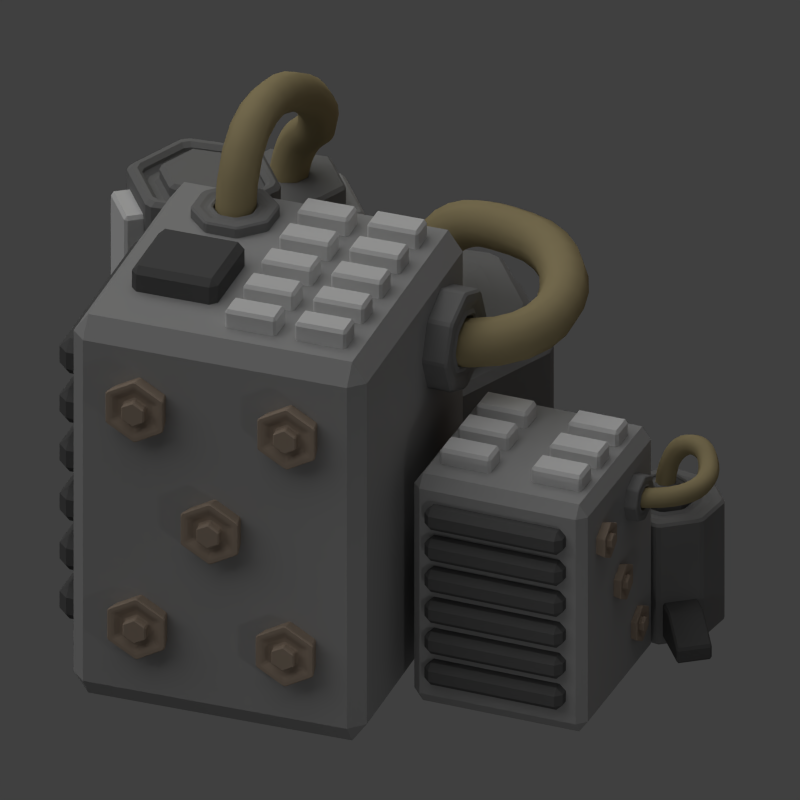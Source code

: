 # Source: large_cogeneration_module.blend  (saved by Blender 2.78.0; exported with 4.5.12 LTS)
import bpy
from mathutils import Matrix  # noqa: F401  (used for matrix-valued properties, if any)

bpy.ops.wm.read_factory_settings(use_empty=True)
scene = bpy.context.scene
scene.name = 'Scene'

# ---- collections
col_collection_1 = bpy.data.collections.new('Collection 1'); scene.collection.children.link(col_collection_1)

# ---- materials (node trees are filled in below, after node groups)
mat_material_002 = bpy.data.materials.new('Material.002')
mat_material_002.alpha_threshold = 0.0
mat_material_002.use_transparent_shadow = False
mat_material_002.diffuse_color = (0.1237, 0.1237, 0.1237, 1.0)
mat_material_002.roughness = 0.5
mat_material_002.line_color = (0.0, 0.0, 0.0, 1.0)
mat_material_009 = bpy.data.materials.new('Material.009')
mat_material_009.alpha_threshold = 0.0
mat_material_009.use_transparent_shadow = False
mat_material_009.diffuse_color = (0.456, 0.3757, 0.203, 1.0)
mat_material_009.roughness = 0.5
mat_material_009.specular_intensity = 0.25
mat_material_009.line_color = (0.0, 0.0, 0.0, 1.0)
mat_material = bpy.data.materials.new('Material')
mat_material.alpha_threshold = 0.0
mat_material.use_transparent_shadow = False
mat_material.diffuse_color = (0.2598, 0.2598, 0.2598, 1.0)
mat_material.roughness = 0.5
mat_material.line_color = (0.0, 0.0, 0.0, 1.0)
mat_material_004 = bpy.data.materials.new('Material.004')
mat_material_004.alpha_threshold = 0.0
mat_material_004.use_transparent_shadow = False
mat_material_004.diffuse_color = (0.4109, 0.4109, 0.4109, 1.0)
mat_material_004.roughness = 0.5
mat_material_004.line_color = (0.0, 0.0, 0.0, 1.0)
mat_material_007 = bpy.data.materials.new('Material.007')
mat_material_007.alpha_threshold = 0.0
mat_material_007.use_transparent_shadow = False
mat_material_007.diffuse_color = (0.2598, 0.2598, 0.2598, 1.0)
mat_material_007.roughness = 0.5
mat_material_007.line_color = (0.0, 0.0, 0.0, 1.0)
mat_material_003 = bpy.data.materials.new('Material.003')
mat_material_003.alpha_threshold = 0.0
mat_material_003.use_transparent_shadow = False
mat_material_003.roughness = 0.5
mat_material_003.line_color = (0.0, 0.0, 0.0, 1.0)
mat_material_010 = bpy.data.materials.new('Material.010')
mat_material_010.alpha_threshold = 0.0
mat_material_010.use_transparent_shadow = False
mat_material_010.diffuse_color = (0.423, 0.334, 0.26, 1.0)
mat_material_010.roughness = 0.5
mat_material_010.line_color = (0.0, 0.0, 0.0, 1.0)
mat_material_001 = bpy.data.materials.new('Material.001')
mat_material_001.alpha_threshold = 0.0
mat_material_001.use_transparent_shadow = False
mat_material_001.diffuse_color = (0.4109, 0.4109, 0.4109, 1.0)
mat_material_001.roughness = 0.5
mat_material_001.line_color = (0.0, 0.0, 0.0, 1.0)
mat_material_008 = bpy.data.materials.new('Material.008')
mat_material_008.alpha_threshold = 0.0
mat_material_008.use_transparent_shadow = False
mat_material_008.diffuse_color = (0.456, 0.3757, 0.203, 1.0)
mat_material_008.roughness = 0.5
mat_material_008.specular_intensity = 0.25
mat_material_008.line_color = (0.0, 0.0, 0.0, 1.0)

# ---- material node trees

# ---- world
world_world = bpy.data.worlds.new('World'); scene.world = world_world
world_world.color = (0.05088, 0.05088, 0.05088)
world_world.use_sun_shadow = False
world_world.sun_shadow_jitter_overblur = 0.0
world_world.cycles.sampling_method = 'NONE'
world_world.cycles.sample_map_resolution = 256

# ---- cameras
cam_camera = bpy.data.cameras.new('Camera')
cam_camera.type = 'ORTHO'
cam_camera.clip_end = 100.0
cam_camera.lens = 35.0
cam_camera.sensor_width = 32.0
cam_camera.sensor_height = 18.0
cam_camera.ortho_scale = 4.0
cam_camera.dof.focus_distance = 0.0
cam_camera.dof.aperture_fstop = 128.0

# ---- lights
light_point = bpy.data.lights.new('Point', 'POINT')
light_point.transmission_factor = 0.0
light_point.energy = 8.0
light_point.shadow_buffer_clip_start = 0.5
light_point.shadow_soft_size = 0.1
light_point.shadow_maximum_resolution = 0.006
light_point.use_absolute_resolution = True
light_lamp_001 = bpy.data.lights.new('Lamp.001', 'POINT')
light_lamp_001.color = (1.0, 0.9744, 0.0)
light_lamp_001.transmission_factor = 0.0
light_lamp_001.cutoff_distance = 30.0
light_lamp_001.shadow_buffer_clip_start = 1.001
light_lamp_001.shadow_soft_size = 1.0
light_lamp_001.shadow_maximum_resolution = 0.006
light_lamp_001.use_absolute_resolution = True
light_lamp_001.cycles.use_multiple_importance_sampling = False
light_sun = bpy.data.lights.new('Sun', 'SUN')
light_sun.transmission_factor = 0.0
light_sun.angle = 1.571
light_sun.energy = 1.0
light_sun.shadow_buffer_clip_start = 0.5
light_sun.shadow_soft_size = 1.0
light_sun.shadow_cascade_max_distance = 1000.0
light_sun.cycles.use_multiple_importance_sampling = False
light_lamp = bpy.data.lights.new('Lamp', 'POINT')
light_lamp.color = (1.0, 0.3101, 0.0)
light_lamp.transmission_factor = 0.0
light_lamp.cutoff_distance = 30.0
light_lamp.energy = 8.0
light_lamp.shadow_buffer_clip_start = 1.001
light_lamp.shadow_soft_size = 1.0
light_lamp.shadow_maximum_resolution = 0.006
light_lamp.use_absolute_resolution = True
light_lamp.cycles.use_multiple_importance_sampling = False

# ---- meshes
me_cube_060 = bpy.data.meshes.new('Cube.060')
me_cube_060.from_pydata([(-0.6621, -0.6621, -0.4878), (-0.6621, 0.6621, -0.4878), (0.6621, 0.6621, -0.4878), (0.6621, -0.6621, -0.4878), (-0.6621, -0.6621, 0.4878), (-0.6621, 0.6621, 0.4878), (0.6621, 0.6621, 0.4878), (0.6621, -0.6621, 0.4878)], [], [(4, 5, 1, 0), (5, 6, 2, 1), (6, 7, 3, 2), (7, 4, 0, 3), (0, 1, 2, 3), (7, 6, 5, 4)])
me_cube_060.materials.append(mat_material_002)
me_cube_060.use_remesh_preserve_volume = False
me_cube_060.use_remesh_preserve_attributes = False
me_cube_060.use_mirror_vertex_groups = False
me_cube_060.update()
me_cylinder_031 = bpy.data.meshes.new('Cylinder.031')
me_cylinder_031.from_pydata([(-2.005e-08, 1.8, -1.423), (-2.005e-08, 1.8, 1.423), (1.559, 0.9, -1.423), (1.559, 0.9, 1.423), (1.559, -0.9, -1.423), (1.559, -0.9, 1.423), (-1.774e-07, -1.8, -1.423), (-1.774e-07, -1.8, 1.423), (-1.559, -0.9, -1.423), (-1.559, -0.9, 1.423), (-1.559, 0.9, -1.423), (-1.559, 0.9, 1.423)], [], [(0, 1, 3, 2), (2, 3, 5, 4), (4, 5, 7, 6), (6, 7, 9, 8), (3, 1, 11, 9, 7, 5), (10, 11, 1, 0), (8, 9, 11, 10), (0, 2, 4, 6, 8, 10)])
me_cylinder_031.materials.append(mat_material)
me_cylinder_031.use_remesh_preserve_volume = False
me_cylinder_031.use_remesh_preserve_attributes = False
me_cylinder_031.use_mirror_vertex_groups = False
me_cylinder_031.update()
me_cylinder_030 = bpy.data.meshes.new('Cylinder.030')
me_cylinder_030.from_pydata([(-1.306e-08, 1.8, -2.601), (-1.306e-08, 1.8, 2.601), (1.559, 0.9, -2.601), (1.559, 0.9, 2.601), (1.559, -0.9, -2.601), (1.559, -0.9, 2.601), (-1.704e-07, -1.8, -2.601), (-1.704e-07, -1.8, 2.601), (-1.559, -0.9, -2.601), (-1.559, -0.9, 2.601), (-1.559, 0.9, -2.601), (-1.559, 0.9, 2.601)], [], [(0, 1, 3, 2), (2, 3, 5, 4), (4, 5, 7, 6), (6, 7, 9, 8), (3, 1, 11, 9, 7, 5), (10, 11, 1, 0), (8, 9, 11, 10), (0, 2, 4, 6, 8, 10)])
me_cylinder_030.materials.append(mat_material_004)
me_cylinder_030.use_remesh_preserve_volume = False
me_cylinder_030.use_remesh_preserve_attributes = False
me_cylinder_030.use_mirror_vertex_groups = False
me_cylinder_030.update()
me_cube_059 = bpy.data.meshes.new('Cube.059')
me_cube_059.from_pydata([(-1.0, -1.0, -1.0), (-1.0, 1.0, -1.0), (1.0, 1.0, -1.0), (1.0, -1.0, -1.0), (-1.0, -1.0, 0.5767), (-1.0, 1.0, 0.5767), (1.0, 1.0, 0.5767), (1.0, -1.0, 0.5767), (-2.865, -1.0, -1.0), (-2.865, 1.0, -1.0), (-2.865, -1.0, -0.3461), (-2.865, 1.0, -0.3461)], [], [(1, 0, 8, 9), (5, 6, 2, 1), (6, 7, 3, 2), (7, 4, 0, 3), (0, 1, 2, 3), (7, 6, 5, 4), (10, 11, 9, 8), (5, 1, 9, 11), (4, 5, 11, 10), (0, 4, 10, 8)])
me_cube_059.materials.append(mat_material_002)
me_cube_059.use_remesh_preserve_volume = False
me_cube_059.use_remesh_preserve_attributes = False
me_cube_059.use_mirror_vertex_groups = False
me_cube_059.update()
me_cylinder_029 = bpy.data.meshes.new('Cylinder.029')
me_cylinder_029.from_pydata([(-1.366e-08, 1.0, -1.067), (-1.366e-08, 1.0, 1.246), (0.7071, 0.7071, -1.067), (0.7071, 0.7071, 1.246), (1.0, -4.169e-08, -1.067), (1.0, -4.169e-08, 1.246), (0.7071, -0.7071, -1.067), (0.7071, -0.7071, 1.246), (-1.011e-07, -1.0, -1.067), (-1.011e-07, -1.0, 1.246), (-0.7071, -0.7071, -1.067), (-0.7071, -0.7071, 1.246), (-1.0, 1.394e-08, -1.067), (-1.0, 1.394e-08, 1.246), (-0.7071, 0.7071, -1.067), (-0.7071, 0.7071, 1.246), (-1.553e-08, 0.7479, 1.246), (0.5289, 0.5289, 1.246), (0.7479, -3.068e-08, 1.246), (0.5289, -0.5289, 1.246), (-8.092e-08, -0.7479, 1.246), (-0.5289, -0.5289, 1.246), (-0.7479, 1.094e-08, 1.246), (-0.5289, 0.5289, 1.246), (-1.981e-08, 0.6732, 1.192), (0.476, 0.476, 1.192), (0.6732, -2.741e-08, 1.192), (0.476, -0.476, 1.192), (-7.867e-08, -0.6732, 1.192), (-0.476, -0.476, 1.192), (-0.6732, 1.004e-08, 1.192), (-0.476, 0.476, 1.192), (-2.943e-08, 0.5052, 1.264), (0.3572, 0.3572, 1.264), (0.5052, -2.192e-08, 1.264), (0.3572, -0.3572, 1.264), (-7.36e-08, -0.5052, 1.264), (-0.3572, -0.3572, 1.264), (-0.5052, 6.182e-09, 1.264), (-0.3572, 0.3572, 1.264), (-2.943e-08, 0.5052, 1.047), (0.3572, 0.3572, 1.047), (0.5052, -2.192e-08, 1.047), (0.3572, -0.3572, 1.047), (-7.36e-08, -0.5052, 1.047), (-0.3572, -0.3572, 1.047), (-0.5052, 6.182e-09, 1.047), (-0.3572, 0.3572, 1.047)], [], [(0, 1, 3, 2), (2, 3, 5, 4), (4, 5, 7, 6), (6, 7, 9, 8), (8, 9, 11, 10), (10, 11, 13, 12), (1, 15, 23, 16), (14, 15, 1, 0), (12, 13, 15, 14), (0, 2, 4, 6, 8, 10, 12, 14), (16, 23, 31, 24), (15, 13, 22, 23), (13, 11, 21, 22), (11, 9, 20, 21), (9, 7, 19, 20), (7, 5, 18, 19), (5, 3, 17, 18), (3, 1, 16, 17), (24, 31, 39, 32), (23, 22, 30, 31), (22, 21, 29, 30), (21, 20, 28, 29), (20, 19, 27, 28), (19, 18, 26, 27), (18, 17, 25, 26), (17, 16, 24, 25), (32, 39, 47, 40), (31, 30, 38, 39), (30, 29, 37, 38), (29, 28, 36, 37), (28, 27, 35, 36), (27, 26, 34, 35), (26, 25, 33, 34), (25, 24, 32, 33), (41, 40, 47, 46, 45, 44, 43, 42), (39, 38, 46, 47), (38, 37, 45, 46), (37, 36, 44, 45), (36, 35, 43, 44), (35, 34, 42, 43), (34, 33, 41, 42), (33, 32, 40, 41)])
me_cylinder_029.materials.append(mat_material_007)
me_cylinder_029.use_remesh_preserve_volume = False
me_cylinder_029.use_remesh_preserve_attributes = False
me_cylinder_029.use_mirror_vertex_groups = False
me_cylinder_029.update()
me_cube_058 = bpy.data.meshes.new('Cube.058')
me_cube_058.from_pydata([(-1.0, -1.0, -1.0), (-1.0, 1.0, -1.0), (1.0, 1.0, -1.0), (1.0, -1.0, -1.0), (-1.0, -1.0, 1.838), (-1.0, 1.0, 1.838), (1.0, 1.0, 1.838), (1.0, -1.0, 1.838)], [], [(4, 5, 1, 0), (5, 6, 2, 1), (6, 7, 3, 2), (7, 4, 0, 3), (0, 1, 2, 3), (7, 6, 5, 4)])
me_cube_058.materials.append(mat_material_003)
me_cube_058.use_remesh_preserve_volume = False
me_cube_058.use_remesh_preserve_attributes = False
me_cube_058.use_mirror_vertex_groups = False
me_cube_058.update()
me_cylinder_026 = bpy.data.meshes.new('Cylinder.026')
me_cylinder_026.from_pydata([(0.0, 1.8, -6.836), (0.0, 1.8, 1.8), (1.559, 0.9, -6.836), (1.559, 0.9, 1.8), (1.559, -0.9, -6.836), (1.559, -0.9, 1.8), (-1.574e-07, -1.8, -6.836), (-1.574e-07, -1.8, 1.8), (-1.559, -0.9, -6.836), (-1.559, -0.9, 1.8), (-1.559, 0.9, -6.836), (-1.559, 0.9, 1.8), (-1.563e-08, 1.446, 1.8), (1.252, 0.723, 1.8), (1.252, -0.723, 1.8), (-1.42e-07, -1.446, 1.8), (-1.252, -0.723, 1.8), (-1.252, 0.723, 1.8), (-1.563e-08, 1.446, 1.508), (1.252, 0.723, 1.508), (1.252, -0.723, 1.508), (-1.42e-07, -1.446, 1.508), (-1.252, -0.723, 1.508), (-1.252, 0.723, 1.508), (-3.321e-08, 1.048, 1.508), (0.9075, 0.5239, 1.508), (0.9075, -0.5239, 1.508), (-1.248e-07, -1.048, 1.508), (-0.9075, -0.5239, 1.508), (-0.9075, 0.5239, 1.508), (-1.458e-08, 1.048, 1.931), (0.9075, 0.5239, 1.931), (0.9075, -0.5239, 1.931), (-1.062e-07, -1.048, 1.931), (-0.9075, -0.5239, 1.931), (-0.9075, 0.5239, 1.931)], [], [(0, 1, 3, 2), (2, 3, 5, 4), (4, 5, 7, 6), (6, 7, 9, 8), (1, 11, 17, 12), (10, 11, 1, 0), (8, 9, 11, 10), (0, 2, 4, 6, 8, 10), (12, 17, 23, 18), (11, 9, 16, 17), (9, 7, 15, 16), (7, 5, 14, 15), (5, 3, 13, 14), (3, 1, 12, 13), (18, 23, 29, 24), (17, 16, 22, 23), (16, 15, 21, 22), (15, 14, 20, 21), (14, 13, 19, 20), (13, 12, 18, 19), (24, 29, 35, 30), (23, 22, 28, 29), (22, 21, 27, 28), (21, 20, 26, 27), (20, 19, 25, 26), (19, 18, 24, 25), (31, 30, 35, 34, 33, 32), (29, 28, 34, 35), (28, 27, 33, 34), (27, 26, 32, 33), (26, 25, 31, 32), (25, 24, 30, 31)])
me_cylinder_026.materials.append(mat_material)
me_cylinder_026.use_remesh_preserve_volume = False
me_cylinder_026.use_remesh_preserve_attributes = False
me_cylinder_026.use_mirror_vertex_groups = False
me_cylinder_026.update()
me_cube_057 = bpy.data.meshes.new('Cube.057')
me_cube_057.from_pydata([(-0.5386, -1.0, -0.6455), (-0.5386, 1.0, -0.6455), (0.5386, 1.0, -0.6455), (0.5386, -1.0, -0.6455), (-0.5386, -1.0, 0.6455), (-0.5386, 1.0, 0.6455), (0.5386, 1.0, 0.6455), (0.5386, -1.0, 0.6455)], [], [(4, 5, 1, 0), (5, 6, 2, 1), (6, 7, 3, 2), (7, 4, 0, 3), (0, 1, 2, 3), (7, 6, 5, 4)])
me_cube_057.materials.append(mat_material_003)
me_cube_057.use_remesh_preserve_volume = False
me_cube_057.use_remesh_preserve_attributes = False
me_cube_057.use_mirror_vertex_groups = False
me_cube_057.update()
me_cube_056 = bpy.data.meshes.new('Cube.056')
me_cube_056.from_pydata([(-0.5386, -1.0, -0.6455), (-0.5386, 1.0, -0.6455), (0.5386, 1.0, -0.6455), (0.5386, -1.0, -0.6455), (-0.5386, -1.0, 0.6455), (-0.5386, 1.0, 0.6455), (0.5386, 1.0, 0.6455), (0.5386, -1.0, 0.6455)], [], [(4, 5, 1, 0), (5, 6, 2, 1), (6, 7, 3, 2), (7, 4, 0, 3), (0, 1, 2, 3), (7, 6, 5, 4)])
me_cube_056.materials.append(mat_material_003)
me_cube_056.use_remesh_preserve_volume = False
me_cube_056.use_remesh_preserve_attributes = False
me_cube_056.use_mirror_vertex_groups = False
me_cube_056.update()
me_cylinder_028 = bpy.data.meshes.new('Cylinder.028')
me_cylinder_028.from_pydata([(-1.366e-08, 1.0, -1.319), (-1.366e-08, 1.0, 1.246), (0.7071, 0.7071, -1.319), (0.7071, 0.7071, 1.246), (1.0, -4.169e-08, -1.319), (1.0, -4.169e-08, 1.246), (0.7071, -0.7071, -1.319), (0.7071, -0.7071, 1.246), (-1.011e-07, -1.0, -1.319), (-1.011e-07, -1.0, 1.246), (-0.7071, -0.7071, -1.319), (-0.7071, -0.7071, 1.246), (-1.0, 1.394e-08, -1.319), (-1.0, 1.394e-08, 1.246), (-0.7071, 0.7071, -1.319), (-0.7071, 0.7071, 1.246), (-1.553e-08, 0.7479, 1.246), (0.5289, 0.5289, 1.246), (0.7479, -3.068e-08, 1.246), (0.5289, -0.5289, 1.246), (-8.092e-08, -0.7479, 1.246), (-0.5289, -0.5289, 1.246), (-0.7479, 1.094e-08, 1.246), (-0.5289, 0.5289, 1.246), (-1.981e-08, 0.6732, 1.192), (0.476, 0.476, 1.192), (0.6732, -2.741e-08, 1.192), (0.476, -0.476, 1.192), (-7.867e-08, -0.6732, 1.192), (-0.476, -0.476, 1.192), (-0.6732, 1.004e-08, 1.192), (-0.476, 0.476, 1.192), (-2.943e-08, 0.5052, 1.264), (0.3572, 0.3572, 1.264), (0.5052, -2.192e-08, 1.264), (0.3572, -0.3572, 1.264), (-7.36e-08, -0.5052, 1.264), (-0.3572, -0.3572, 1.264), (-0.5052, 6.182e-09, 1.264), (-0.3572, 0.3572, 1.264), (-2.943e-08, 0.5052, 1.047), (0.3572, 0.3572, 1.047), (0.5052, -2.192e-08, 1.047), (0.3572, -0.3572, 1.047), (-7.36e-08, -0.5052, 1.047), (-0.3572, -0.3572, 1.047), (-0.5052, 6.182e-09, 1.047), (-0.3572, 0.3572, 1.047)], [], [(0, 1, 3, 2), (2, 3, 5, 4), (4, 5, 7, 6), (6, 7, 9, 8), (8, 9, 11, 10), (10, 11, 13, 12), (1, 15, 23, 16), (14, 15, 1, 0), (12, 13, 15, 14), (0, 2, 4, 6, 8, 10, 12, 14), (16, 23, 31, 24), (15, 13, 22, 23), (13, 11, 21, 22), (11, 9, 20, 21), (9, 7, 19, 20), (7, 5, 18, 19), (5, 3, 17, 18), (3, 1, 16, 17), (24, 31, 39, 32), (23, 22, 30, 31), (22, 21, 29, 30), (21, 20, 28, 29), (20, 19, 27, 28), (19, 18, 26, 27), (18, 17, 25, 26), (17, 16, 24, 25), (32, 39, 47, 40), (31, 30, 38, 39), (30, 29, 37, 38), (29, 28, 36, 37), (28, 27, 35, 36), (27, 26, 34, 35), (26, 25, 33, 34), (25, 24, 32, 33), (41, 40, 47, 46, 45, 44, 43, 42), (39, 38, 46, 47), (38, 37, 45, 46), (37, 36, 44, 45), (36, 35, 43, 44), (35, 34, 42, 43), (34, 33, 41, 42), (33, 32, 40, 41)])
me_cylinder_028.materials.append(mat_material_007)
me_cylinder_028.use_remesh_preserve_volume = False
me_cylinder_028.use_remesh_preserve_attributes = False
me_cylinder_028.use_mirror_vertex_groups = False
me_cylinder_028.update()
me_cylinder_027 = bpy.data.meshes.new('Cylinder.027')
me_cylinder_027.from_pydata([(0.0, 1.8, -1.8), (0.0, 1.8, 1.8), (1.559, 0.9, -1.8), (1.559, 0.9, 1.8), (1.559, -0.9, -1.8), (1.559, -0.9, 1.8), (-1.574e-07, -1.8, -1.8), (-1.574e-07, -1.8, 1.8), (-1.559, -0.9, -1.8), (-1.559, -0.9, 1.8), (-1.559, 0.9, -1.8), (-1.559, 0.9, 1.8), (-2.694e-08, 1.19, 1.8), (1.03, 0.5949, 1.8), (1.03, -0.5949, 1.8), (-1.31e-07, -1.19, 1.8), (-1.03, -0.5949, 1.8), (-1.03, 0.5949, 1.8), (-6.83e-08, 0.5994, 1.657), (0.5191, 0.2997, 1.657), (0.5191, -0.2997, 1.657), (-1.296e-07, -0.5994, 1.657), (-0.5191, -0.2997, 1.657), (-0.5191, 0.2997, 1.657), (-6.83e-08, 0.5994, 1.418), (0.5191, 0.2997, 1.418), (0.5191, -0.2997, 1.418), (-1.296e-07, -0.5994, 1.418), (-0.5191, -0.2997, 1.418), (-0.5191, 0.2997, 1.418)], [], [(0, 1, 3, 2), (2, 3, 5, 4), (4, 5, 7, 6), (6, 7, 9, 8), (1, 11, 17, 12), (10, 11, 1, 0), (8, 9, 11, 10), (0, 2, 4, 6, 8, 10), (12, 17, 23, 18), (11, 9, 16, 17), (9, 7, 15, 16), (7, 5, 14, 15), (5, 3, 13, 14), (3, 1, 12, 13), (18, 23, 29, 24), (17, 16, 22, 23), (16, 15, 21, 22), (15, 14, 20, 21), (14, 13, 19, 20), (13, 12, 18, 19), (25, 24, 29, 28, 27, 26), (23, 22, 28, 29), (22, 21, 27, 28), (21, 20, 26, 27), (20, 19, 25, 26), (19, 18, 24, 25)])
me_cylinder_027.materials.append(mat_material_007)
me_cylinder_027.use_remesh_preserve_volume = False
me_cylinder_027.use_remesh_preserve_attributes = False
me_cylinder_027.use_mirror_vertex_groups = False
me_cylinder_027.update()
me_cylinder_025 = bpy.data.meshes.new('Cylinder.025')
me_cylinder_025.from_pydata([(-2.005e-08, 1.8, -1.423), (-2.005e-08, 1.8, 1.423), (1.559, 0.9, -1.423), (1.559, 0.9, 1.423), (1.559, -0.9, -1.423), (1.559, -0.9, 1.423), (-1.774e-07, -1.8, -1.423), (-1.774e-07, -1.8, 1.423), (-1.559, -0.9, -1.423), (-1.559, -0.9, 1.423), (-1.559, 0.9, -1.423), (-1.559, 0.9, 1.423)], [], [(0, 1, 3, 2), (2, 3, 5, 4), (4, 5, 7, 6), (6, 7, 9, 8), (3, 1, 11, 9, 7, 5), (10, 11, 1, 0), (8, 9, 11, 10), (0, 2, 4, 6, 8, 10)])
me_cylinder_025.materials.append(mat_material)
me_cylinder_025.use_remesh_preserve_volume = False
me_cylinder_025.use_remesh_preserve_attributes = False
me_cylinder_025.use_mirror_vertex_groups = False
me_cylinder_025.update()
me_cylinder_024 = bpy.data.meshes.new('Cylinder.024')
me_cylinder_024.from_pydata([(0.0, 1.8, -1.8), (2.229e-08, 2.653, 1.786), (1.559, 0.9, -1.8), (2.298, 1.327, 1.786), (1.559, -0.9, -1.8), (2.298, -1.327, 1.786), (-1.574e-07, -1.8, -1.8), (-2.097e-07, -2.653, 1.786), (-1.559, -0.9, -1.8), (-2.298, -1.327, 1.786), (-1.559, 0.9, -1.8), (-2.298, 1.327, 1.786), (-7.52e-10, 2.131, 1.786), (1.846, 1.066, 1.786), (1.846, -1.066, 1.786), (-1.871e-07, -2.131, 1.786), (-1.846, -1.066, 1.786), (-1.846, 1.066, 1.786), (-1.563e-08, 1.446, 1.508), (1.252, 0.723, 1.508), (1.252, -0.723, 1.508), (-1.42e-07, -1.446, 1.508), (-1.252, -0.723, 1.508), (-1.252, 0.723, 1.508), (-3.321e-08, 1.048, 1.508), (0.9075, 0.5239, 1.508), (0.9075, -0.5239, 1.508), (-1.248e-07, -1.048, 1.508), (-0.9075, -0.5239, 1.508), (-0.9075, 0.5239, 1.508), (-1.458e-08, 1.048, 2.2), (0.9075, 0.5239, 2.2), (0.9075, -0.5239, 2.2), (-1.062e-07, -1.048, 2.2), (-0.9075, -0.5239, 2.2), (-0.9075, 0.5239, 2.2)], [], [(0, 1, 3, 2), (2, 3, 5, 4), (4, 5, 7, 6), (6, 7, 9, 8), (1, 11, 17, 12), (10, 11, 1, 0), (8, 9, 11, 10), (0, 2, 4, 6, 8, 10), (12, 17, 23, 18), (11, 9, 16, 17), (9, 7, 15, 16), (7, 5, 14, 15), (5, 3, 13, 14), (3, 1, 12, 13), (18, 23, 29, 24), (17, 16, 22, 23), (16, 15, 21, 22), (15, 14, 20, 21), (14, 13, 19, 20), (13, 12, 18, 19), (24, 29, 35, 30), (23, 22, 28, 29), (22, 21, 27, 28), (21, 20, 26, 27), (20, 19, 25, 26), (19, 18, 24, 25), (31, 30, 35, 34, 33, 32), (29, 28, 34, 35), (28, 27, 33, 34), (27, 26, 32, 33), (26, 25, 31, 32), (25, 24, 30, 31)])
me_cylinder_024.materials.append(mat_material_010)
me_cylinder_024.use_remesh_preserve_volume = False
me_cylinder_024.use_remesh_preserve_attributes = False
me_cylinder_024.use_mirror_vertex_groups = False
me_cylinder_024.update()
me_cylinder_015 = bpy.data.meshes.new('Cylinder.015')
me_cylinder_015.from_pydata([(0.0, 1.8, -1.8), (2.229e-08, 2.653, 1.786), (1.559, 0.9, -1.8), (2.298, 1.327, 1.786), (1.559, -0.9, -1.8), (2.298, -1.327, 1.786), (-1.574e-07, -1.8, -1.8), (-2.097e-07, -2.653, 1.786), (-1.559, -0.9, -1.8), (-2.298, -1.327, 1.786), (-1.559, 0.9, -1.8), (-2.298, 1.327, 1.786), (-7.52e-10, 2.131, 1.786), (1.846, 1.066, 1.786), (1.846, -1.066, 1.786), (-1.871e-07, -2.131, 1.786), (-1.846, -1.066, 1.786), (-1.846, 1.066, 1.786), (-1.563e-08, 1.446, 1.508), (1.252, 0.723, 1.508), (1.252, -0.723, 1.508), (-1.42e-07, -1.446, 1.508), (-1.252, -0.723, 1.508), (-1.252, 0.723, 1.508), (-3.321e-08, 1.048, 1.508), (0.9075, 0.5239, 1.508), (0.9075, -0.5239, 1.508), (-1.248e-07, -1.048, 1.508), (-0.9075, -0.5239, 1.508), (-0.9075, 0.5239, 1.508), (-1.458e-08, 1.048, 2.2), (0.9075, 0.5239, 2.2), (0.9075, -0.5239, 2.2), (-1.062e-07, -1.048, 2.2), (-0.9075, -0.5239, 2.2), (-0.9075, 0.5239, 2.2)], [], [(0, 1, 3, 2), (2, 3, 5, 4), (4, 5, 7, 6), (6, 7, 9, 8), (1, 11, 17, 12), (10, 11, 1, 0), (8, 9, 11, 10), (0, 2, 4, 6, 8, 10), (12, 17, 23, 18), (11, 9, 16, 17), (9, 7, 15, 16), (7, 5, 14, 15), (5, 3, 13, 14), (3, 1, 12, 13), (18, 23, 29, 24), (17, 16, 22, 23), (16, 15, 21, 22), (15, 14, 20, 21), (14, 13, 19, 20), (13, 12, 18, 19), (24, 29, 35, 30), (23, 22, 28, 29), (22, 21, 27, 28), (21, 20, 26, 27), (20, 19, 25, 26), (19, 18, 24, 25), (31, 30, 35, 34, 33, 32), (29, 28, 34, 35), (28, 27, 33, 34), (27, 26, 32, 33), (26, 25, 31, 32), (25, 24, 30, 31)])
me_cylinder_015.materials.append(mat_material_010)
me_cylinder_015.use_remesh_preserve_volume = False
me_cylinder_015.use_remesh_preserve_attributes = False
me_cylinder_015.use_mirror_vertex_groups = False
me_cylinder_015.update()
me_cube_055 = bpy.data.meshes.new('Cube.055')
me_cube_055.from_pydata([(-1.104, -0.2536, -0.1892), (-1.104, 0.2536, -0.1892), (1.104, 0.2536, -0.1892), (1.104, -0.2536, -0.1892), (-1.104, -0.2536, 0.1892), (-1.104, 0.2536, 0.1892), (1.104, 0.2536, 0.1892), (1.104, -0.2536, 0.1892)], [], [(4, 5, 1, 0), (5, 6, 2, 1), (6, 7, 3, 2), (7, 4, 0, 3), (0, 1, 2, 3), (7, 6, 5, 4)])
me_cube_055.materials.append(mat_material_002)
me_cube_055.use_remesh_preserve_volume = False
me_cube_055.use_remesh_preserve_attributes = False
me_cube_055.use_mirror_vertex_groups = False
me_cube_055.update()
me_cylinder_023 = bpy.data.meshes.new('Cylinder.023')
me_cylinder_023.from_pydata([(0.0, 1.8, -1.8), (2.229e-08, 2.653, 1.786), (1.559, 0.9, -1.8), (2.298, 1.327, 1.786), (1.559, -0.9, -1.8), (2.298, -1.327, 1.786), (-1.574e-07, -1.8, -1.8), (-2.097e-07, -2.653, 1.786), (-1.559, -0.9, -1.8), (-2.298, -1.327, 1.786), (-1.559, 0.9, -1.8), (-2.298, 1.327, 1.786), (-7.52e-10, 2.131, 1.786), (1.846, 1.066, 1.786), (1.846, -1.066, 1.786), (-1.871e-07, -2.131, 1.786), (-1.846, -1.066, 1.786), (-1.846, 1.066, 1.786), (-1.563e-08, 1.446, 1.508), (1.252, 0.723, 1.508), (1.252, -0.723, 1.508), (-1.42e-07, -1.446, 1.508), (-1.252, -0.723, 1.508), (-1.252, 0.723, 1.508), (-3.321e-08, 1.048, 1.508), (0.9075, 0.5239, 1.508), (0.9075, -0.5239, 1.508), (-1.248e-07, -1.048, 1.508), (-0.9075, -0.5239, 1.508), (-0.9075, 0.5239, 1.508), (-1.458e-08, 1.048, 2.2), (0.9075, 0.5239, 2.2), (0.9075, -0.5239, 2.2), (-1.062e-07, -1.048, 2.2), (-0.9075, -0.5239, 2.2), (-0.9075, 0.5239, 2.2)], [], [(0, 1, 3, 2), (2, 3, 5, 4), (4, 5, 7, 6), (6, 7, 9, 8), (1, 11, 17, 12), (10, 11, 1, 0), (8, 9, 11, 10), (0, 2, 4, 6, 8, 10), (12, 17, 23, 18), (11, 9, 16, 17), (9, 7, 15, 16), (7, 5, 14, 15), (5, 3, 13, 14), (3, 1, 12, 13), (18, 23, 29, 24), (17, 16, 22, 23), (16, 15, 21, 22), (15, 14, 20, 21), (14, 13, 19, 20), (13, 12, 18, 19), (24, 29, 35, 30), (23, 22, 28, 29), (22, 21, 27, 28), (21, 20, 26, 27), (20, 19, 25, 26), (19, 18, 24, 25), (31, 30, 35, 34, 33, 32), (29, 28, 34, 35), (28, 27, 33, 34), (27, 26, 32, 33), (26, 25, 31, 32), (25, 24, 30, 31)])
me_cylinder_023.materials.append(mat_material_010)
me_cylinder_023.use_remesh_preserve_volume = False
me_cylinder_023.use_remesh_preserve_attributes = False
me_cylinder_023.use_mirror_vertex_groups = False
me_cylinder_023.update()
me_cube_054 = bpy.data.meshes.new('Cube.054')
me_cube_054.from_pydata([(-1.0, -1.0, -1.0), (-1.0, 1.0, -1.0), (1.0, 1.0, -1.0), (1.0, -1.0, -1.0), (-1.0, -1.0, 1.0), (-1.0, 1.0, 1.0), (1.0, 1.0, 1.0), (1.0, -1.0, 1.0)], [], [(4, 5, 1, 0), (5, 6, 2, 1), (6, 7, 3, 2), (7, 4, 0, 3), (0, 1, 2, 3), (7, 6, 5, 4)])
me_cube_054.materials.append(mat_material_001)
me_cube_054.use_remesh_preserve_volume = False
me_cube_054.use_remesh_preserve_attributes = False
me_cube_054.use_mirror_vertex_groups = False
me_cube_054.update()
me_cube_045 = bpy.data.meshes.new('Cube.045')
me_cube_045.from_pydata([(-0.6621, -0.6621, -0.4878), (-0.6621, 0.6621, -0.4878), (0.6621, 0.6621, -0.4878), (0.6621, -0.6621, -0.4878), (-0.6621, -0.6621, 0.4878), (-0.6621, 0.6621, 0.4878), (0.6621, 0.6621, 0.4878), (0.6621, -0.6621, 0.4878)], [], [(4, 5, 1, 0), (5, 6, 2, 1), (6, 7, 3, 2), (7, 4, 0, 3), (0, 1, 2, 3), (7, 6, 5, 4)])
me_cube_045.materials.append(mat_material_002)
me_cube_045.use_remesh_preserve_volume = False
me_cube_045.use_remesh_preserve_attributes = False
me_cube_045.use_mirror_vertex_groups = False
me_cube_045.update()
me_cube_044 = bpy.data.meshes.new('Cube.044')
me_cube_044.from_pydata([(-1.0, -1.0, -1.0), (-1.0, 1.0, -1.0), (1.0, 1.0, -1.0), (1.0, -1.0, -1.0), (-1.0, -1.0, 1.0), (-1.0, 1.0, 1.0), (1.0, 1.0, 1.0), (1.0, -1.0, 1.0)], [], [(4, 5, 1, 0), (5, 6, 2, 1), (6, 7, 3, 2), (7, 4, 0, 3), (0, 1, 2, 3), (7, 6, 5, 4)])
me_cube_044.materials.append(mat_material_004)
me_cube_044.use_remesh_preserve_volume = False
me_cube_044.use_remesh_preserve_attributes = False
me_cube_044.use_mirror_vertex_groups = False
me_cube_044.update()
me_cylinder_016 = bpy.data.meshes.new('Cylinder.016')
me_cylinder_016.from_pydata([(-1.366e-08, 1.0, -1.319), (-1.366e-08, 1.0, 1.246), (0.7071, 0.7071, -1.319), (0.7071, 0.7071, 1.246), (1.0, -4.169e-08, -1.319), (1.0, -4.169e-08, 1.246), (0.7071, -0.7071, -1.319), (0.7071, -0.7071, 1.246), (-1.011e-07, -1.0, -1.319), (-1.011e-07, -1.0, 1.246), (-0.7071, -0.7071, -1.319), (-0.7071, -0.7071, 1.246), (-1.0, 1.394e-08, -1.319), (-1.0, 1.394e-08, 1.246), (-0.7071, 0.7071, -1.319), (-0.7071, 0.7071, 1.246), (-1.553e-08, 0.7479, 1.246), (0.5289, 0.5289, 1.246), (0.7479, -3.068e-08, 1.246), (0.5289, -0.5289, 1.246), (-8.092e-08, -0.7479, 1.246), (-0.5289, -0.5289, 1.246), (-0.7479, 1.094e-08, 1.246), (-0.5289, 0.5289, 1.246), (-1.981e-08, 0.6732, 1.192), (0.476, 0.476, 1.192), (0.6732, -2.741e-08, 1.192), (0.476, -0.476, 1.192), (-7.867e-08, -0.6732, 1.192), (-0.476, -0.476, 1.192), (-0.6732, 1.004e-08, 1.192), (-0.476, 0.476, 1.192), (-2.943e-08, 0.5052, 1.264), (0.3572, 0.3572, 1.264), (0.5052, -2.192e-08, 1.264), (0.3572, -0.3572, 1.264), (-7.36e-08, -0.5052, 1.264), (-0.3572, -0.3572, 1.264), (-0.5052, 6.182e-09, 1.264), (-0.3572, 0.3572, 1.264), (-2.943e-08, 0.5052, 1.047), (0.3572, 0.3572, 1.047), (0.5052, -2.192e-08, 1.047), (0.3572, -0.3572, 1.047), (-7.36e-08, -0.5052, 1.047), (-0.3572, -0.3572, 1.047), (-0.5052, 6.182e-09, 1.047), (-0.3572, 0.3572, 1.047)], [], [(0, 1, 3, 2), (2, 3, 5, 4), (4, 5, 7, 6), (6, 7, 9, 8), (8, 9, 11, 10), (10, 11, 13, 12), (1, 15, 23, 16), (14, 15, 1, 0), (12, 13, 15, 14), (0, 2, 4, 6, 8, 10, 12, 14), (16, 23, 31, 24), (15, 13, 22, 23), (13, 11, 21, 22), (11, 9, 20, 21), (9, 7, 19, 20), (7, 5, 18, 19), (5, 3, 17, 18), (3, 1, 16, 17), (24, 31, 39, 32), (23, 22, 30, 31), (22, 21, 29, 30), (21, 20, 28, 29), (20, 19, 27, 28), (19, 18, 26, 27), (18, 17, 25, 26), (17, 16, 24, 25), (32, 39, 47, 40), (31, 30, 38, 39), (30, 29, 37, 38), (29, 28, 36, 37), (28, 27, 35, 36), (27, 26, 34, 35), (26, 25, 33, 34), (25, 24, 32, 33), (41, 40, 47, 46, 45, 44, 43, 42), (39, 38, 46, 47), (38, 37, 45, 46), (37, 36, 44, 45), (36, 35, 43, 44), (35, 34, 42, 43), (34, 33, 41, 42), (33, 32, 40, 41)])
me_cylinder_016.materials.append(mat_material_007)
me_cylinder_016.use_remesh_preserve_volume = False
me_cylinder_016.use_remesh_preserve_attributes = False
me_cylinder_016.use_mirror_vertex_groups = False
me_cylinder_016.update()
me_cylinder_013 = bpy.data.meshes.new('Cylinder.013')
me_cylinder_013.from_pydata([(-1.366e-08, 1.0, -1.319), (-1.366e-08, 1.0, 1.246), (0.7071, 0.7071, -1.319), (0.7071, 0.7071, 1.246), (1.0, -4.169e-08, -1.319), (1.0, -4.169e-08, 1.246), (0.7071, -0.7071, -1.319), (0.7071, -0.7071, 1.246), (-1.011e-07, -1.0, -1.319), (-1.011e-07, -1.0, 1.246), (-0.7071, -0.7071, -1.319), (-0.7071, -0.7071, 1.246), (-1.0, 1.394e-08, -1.319), (-1.0, 1.394e-08, 1.246), (-0.7071, 0.7071, -1.319), (-0.7071, 0.7071, 1.246), (-1.553e-08, 0.7479, 1.246), (0.5289, 0.5289, 1.246), (0.7479, -3.068e-08, 1.246), (0.5289, -0.5289, 1.246), (-8.092e-08, -0.7479, 1.246), (-0.5289, -0.5289, 1.246), (-0.7479, 1.094e-08, 1.246), (-0.5289, 0.5289, 1.246), (-1.981e-08, 0.6732, 1.192), (0.476, 0.476, 1.192), (0.6732, -2.741e-08, 1.192), (0.476, -0.476, 1.192), (-7.867e-08, -0.6732, 1.192), (-0.476, -0.476, 1.192), (-0.6732, 1.004e-08, 1.192), (-0.476, 0.476, 1.192), (-2.943e-08, 0.5052, 1.264), (0.3572, 0.3572, 1.264), (0.5052, -2.192e-08, 1.264), (0.3572, -0.3572, 1.264), (-7.36e-08, -0.5052, 1.264), (-0.3572, -0.3572, 1.264), (-0.5052, 6.182e-09, 1.264), (-0.3572, 0.3572, 1.264), (-2.943e-08, 0.5052, 1.047), (0.3572, 0.3572, 1.047), (0.5052, -2.192e-08, 1.047), (0.3572, -0.3572, 1.047), (-7.36e-08, -0.5052, 1.047), (-0.3572, -0.3572, 1.047), (-0.5052, 6.182e-09, 1.047), (-0.3572, 0.3572, 1.047)], [], [(0, 1, 3, 2), (2, 3, 5, 4), (4, 5, 7, 6), (6, 7, 9, 8), (8, 9, 11, 10), (10, 11, 13, 12), (1, 15, 23, 16), (14, 15, 1, 0), (12, 13, 15, 14), (0, 2, 4, 6, 8, 10, 12, 14), (16, 23, 31, 24), (15, 13, 22, 23), (13, 11, 21, 22), (11, 9, 20, 21), (9, 7, 19, 20), (7, 5, 18, 19), (5, 3, 17, 18), (3, 1, 16, 17), (24, 31, 39, 32), (23, 22, 30, 31), (22, 21, 29, 30), (21, 20, 28, 29), (20, 19, 27, 28), (19, 18, 26, 27), (18, 17, 25, 26), (17, 16, 24, 25), (32, 39, 47, 40), (31, 30, 38, 39), (30, 29, 37, 38), (29, 28, 36, 37), (28, 27, 35, 36), (27, 26, 34, 35), (26, 25, 33, 34), (25, 24, 32, 33), (41, 40, 47, 46, 45, 44, 43, 42), (39, 38, 46, 47), (38, 37, 45, 46), (37, 36, 44, 45), (36, 35, 43, 44), (35, 34, 42, 43), (34, 33, 41, 42), (33, 32, 40, 41)])
me_cylinder_013.materials.append(mat_material_007)
me_cylinder_013.use_remesh_preserve_volume = False
me_cylinder_013.use_remesh_preserve_attributes = False
me_cylinder_013.use_mirror_vertex_groups = False
me_cylinder_013.update()
me_cylinder_012 = bpy.data.meshes.new('Cylinder.012')
me_cylinder_012.from_pydata([(0.0, 1.8, -1.8), (0.0, 1.8, 1.8), (1.559, 0.9, -1.8), (1.559, 0.9, 1.8), (1.559, -0.9, -1.8), (1.559, -0.9, 1.8), (-1.574e-07, -1.8, -1.8), (-1.574e-07, -1.8, 1.8), (-1.559, -0.9, -1.8), (-1.559, -0.9, 1.8), (-1.559, 0.9, -1.8), (-1.559, 0.9, 1.8), (-2.694e-08, 1.19, 1.8), (1.03, 0.5949, 1.8), (1.03, -0.5949, 1.8), (-1.31e-07, -1.19, 1.8), (-1.03, -0.5949, 1.8), (-1.03, 0.5949, 1.8), (-6.83e-08, 0.5994, 1.657), (0.5191, 0.2997, 1.657), (0.5191, -0.2997, 1.657), (-1.296e-07, -0.5994, 1.657), (-0.5191, -0.2997, 1.657), (-0.5191, 0.2997, 1.657), (-6.83e-08, 0.5994, 1.418), (0.5191, 0.2997, 1.418), (0.5191, -0.2997, 1.418), (-1.296e-07, -0.5994, 1.418), (-0.5191, -0.2997, 1.418), (-0.5191, 0.2997, 1.418)], [], [(0, 1, 3, 2), (2, 3, 5, 4), (4, 5, 7, 6), (6, 7, 9, 8), (1, 11, 17, 12), (10, 11, 1, 0), (8, 9, 11, 10), (0, 2, 4, 6, 8, 10), (12, 17, 23, 18), (11, 9, 16, 17), (9, 7, 15, 16), (7, 5, 14, 15), (5, 3, 13, 14), (3, 1, 12, 13), (18, 23, 29, 24), (17, 16, 22, 23), (16, 15, 21, 22), (15, 14, 20, 21), (14, 13, 19, 20), (13, 12, 18, 19), (25, 24, 29, 28, 27, 26), (23, 22, 28, 29), (22, 21, 27, 28), (21, 20, 26, 27), (20, 19, 25, 26), (19, 18, 24, 25)])
me_cylinder_012.materials.append(mat_material_007)
me_cylinder_012.use_remesh_preserve_volume = False
me_cylinder_012.use_remesh_preserve_attributes = False
me_cylinder_012.use_mirror_vertex_groups = False
me_cylinder_012.update()
me_cube_043 = bpy.data.meshes.new('Cube.043')
me_cube_043.from_pydata([(-1.0, -1.0, -1.0), (-1.0, 1.0, -1.0), (1.0, 1.0, -1.0), (1.0, -1.0, -1.0), (-1.0, -1.0, 1.838), (-1.0, 1.0, 1.838), (1.0, 1.0, 1.838), (1.0, -1.0, 1.838)], [], [(4, 5, 1, 0), (5, 6, 2, 1), (6, 7, 3, 2), (7, 4, 0, 3), (0, 1, 2, 3), (7, 6, 5, 4)])
me_cube_043.materials.append(mat_material_003)
me_cube_043.use_remesh_preserve_volume = False
me_cube_043.use_remesh_preserve_attributes = False
me_cube_043.use_mirror_vertex_groups = False
me_cube_043.update()
me_cylinder_011 = bpy.data.meshes.new('Cylinder.011')
me_cylinder_011.from_pydata([(0.0, 1.8, -1.8), (0.0, 1.8, 1.8), (1.559, 0.9, -1.8), (1.559, 0.9, 1.8), (1.559, -0.9, -1.8), (1.559, -0.9, 1.8), (-1.574e-07, -1.8, -1.8), (-1.574e-07, -1.8, 1.8), (-1.559, -0.9, -1.8), (-1.559, -0.9, 1.8), (-1.559, 0.9, -1.8), (-1.559, 0.9, 1.8), (-1.563e-08, 1.446, 1.8), (1.252, 0.723, 1.8), (1.252, -0.723, 1.8), (-1.42e-07, -1.446, 1.8), (-1.252, -0.723, 1.8), (-1.252, 0.723, 1.8), (-1.563e-08, 1.446, 1.508), (1.252, 0.723, 1.508), (1.252, -0.723, 1.508), (-1.42e-07, -1.446, 1.508), (-1.252, -0.723, 1.508), (-1.252, 0.723, 1.508), (-3.321e-08, 1.048, 1.508), (0.9075, 0.5239, 1.508), (0.9075, -0.5239, 1.508), (-1.248e-07, -1.048, 1.508), (-0.9075, -0.5239, 1.508), (-0.9075, 0.5239, 1.508), (-1.458e-08, 1.048, 1.931), (0.9075, 0.5239, 1.931), (0.9075, -0.5239, 1.931), (-1.062e-07, -1.048, 1.931), (-0.9075, -0.5239, 1.931), (-0.9075, 0.5239, 1.931)], [], [(0, 1, 3, 2), (2, 3, 5, 4), (4, 5, 7, 6), (6, 7, 9, 8), (1, 11, 17, 12), (10, 11, 1, 0), (8, 9, 11, 10), (0, 2, 4, 6, 8, 10), (12, 17, 23, 18), (11, 9, 16, 17), (9, 7, 15, 16), (7, 5, 14, 15), (5, 3, 13, 14), (3, 1, 12, 13), (18, 23, 29, 24), (17, 16, 22, 23), (16, 15, 21, 22), (15, 14, 20, 21), (14, 13, 19, 20), (13, 12, 18, 19), (24, 29, 35, 30), (23, 22, 28, 29), (22, 21, 27, 28), (21, 20, 26, 27), (20, 19, 25, 26), (19, 18, 24, 25), (31, 30, 35, 34, 33, 32), (29, 28, 34, 35), (28, 27, 33, 34), (27, 26, 32, 33), (26, 25, 31, 32), (25, 24, 30, 31)])
me_cylinder_011.materials.append(mat_material)
me_cylinder_011.use_remesh_preserve_volume = False
me_cylinder_011.use_remesh_preserve_attributes = False
me_cylinder_011.use_mirror_vertex_groups = False
me_cylinder_011.update()
me_cylinder_010 = bpy.data.meshes.new('Cylinder.010')
me_cylinder_010.from_pydata([(-1.366e-08, 1.0, -1.067), (-1.366e-08, 1.0, 1.246), (0.7071, 0.7071, -1.067), (0.7071, 0.7071, 1.246), (1.0, -4.169e-08, -1.067), (1.0, -4.169e-08, 1.246), (0.7071, -0.7071, -1.067), (0.7071, -0.7071, 1.246), (-1.011e-07, -1.0, -1.067), (-1.011e-07, -1.0, 1.246), (-0.7071, -0.7071, -1.067), (-0.7071, -0.7071, 1.246), (-1.0, 1.394e-08, -1.067), (-1.0, 1.394e-08, 1.246), (-0.7071, 0.7071, -1.067), (-0.7071, 0.7071, 1.246), (-1.553e-08, 0.7479, 1.246), (0.5289, 0.5289, 1.246), (0.7479, -3.068e-08, 1.246), (0.5289, -0.5289, 1.246), (-8.092e-08, -0.7479, 1.246), (-0.5289, -0.5289, 1.246), (-0.7479, 1.094e-08, 1.246), (-0.5289, 0.5289, 1.246), (-1.981e-08, 0.6732, 1.192), (0.476, 0.476, 1.192), (0.6732, -2.741e-08, 1.192), (0.476, -0.476, 1.192), (-7.867e-08, -0.6732, 1.192), (-0.476, -0.476, 1.192), (-0.6732, 1.004e-08, 1.192), (-0.476, 0.476, 1.192), (-2.943e-08, 0.5052, 1.264), (0.3572, 0.3572, 1.264), (0.5052, -2.192e-08, 1.264), (0.3572, -0.3572, 1.264), (-7.36e-08, -0.5052, 1.264), (-0.3572, -0.3572, 1.264), (-0.5052, 6.182e-09, 1.264), (-0.3572, 0.3572, 1.264), (-2.943e-08, 0.5052, 1.047), (0.3572, 0.3572, 1.047), (0.5052, -2.192e-08, 1.047), (0.3572, -0.3572, 1.047), (-7.36e-08, -0.5052, 1.047), (-0.3572, -0.3572, 1.047), (-0.5052, 6.182e-09, 1.047), (-0.3572, 0.3572, 1.047)], [], [(0, 1, 3, 2), (2, 3, 5, 4), (4, 5, 7, 6), (6, 7, 9, 8), (8, 9, 11, 10), (10, 11, 13, 12), (1, 15, 23, 16), (14, 15, 1, 0), (12, 13, 15, 14), (0, 2, 4, 6, 8, 10, 12, 14), (16, 23, 31, 24), (15, 13, 22, 23), (13, 11, 21, 22), (11, 9, 20, 21), (9, 7, 19, 20), (7, 5, 18, 19), (5, 3, 17, 18), (3, 1, 16, 17), (24, 31, 39, 32), (23, 22, 30, 31), (22, 21, 29, 30), (21, 20, 28, 29), (20, 19, 27, 28), (19, 18, 26, 27), (18, 17, 25, 26), (17, 16, 24, 25), (32, 39, 47, 40), (31, 30, 38, 39), (30, 29, 37, 38), (29, 28, 36, 37), (28, 27, 35, 36), (27, 26, 34, 35), (26, 25, 33, 34), (25, 24, 32, 33), (41, 40, 47, 46, 45, 44, 43, 42), (39, 38, 46, 47), (38, 37, 45, 46), (37, 36, 44, 45), (36, 35, 43, 44), (35, 34, 42, 43), (34, 33, 41, 42), (33, 32, 40, 41)])
me_cylinder_010.materials.append(mat_material_007)
me_cylinder_010.use_remesh_preserve_volume = False
me_cylinder_010.use_remesh_preserve_attributes = False
me_cylinder_010.use_mirror_vertex_groups = False
me_cylinder_010.update()
me_cylinder_007 = bpy.data.meshes.new('Cylinder.007')
me_cylinder_007.from_pydata([(-1.988e-08, 1.8, -1.441), (-1.988e-08, 1.8, 1.441), (1.559, 0.9, -1.441), (1.559, 0.9, 1.441), (1.559, -0.9, -1.441), (1.559, -0.9, 1.441), (-1.772e-07, -1.8, -1.441), (-1.772e-07, -1.8, 1.441), (-1.559, -0.9, -1.441), (-1.559, -0.9, 1.441), (-1.559, 0.9, -1.441), (-1.559, 0.9, 1.441)], [], [(0, 1, 3, 2), (2, 3, 5, 4), (4, 5, 7, 6), (6, 7, 9, 8), (3, 1, 11, 9, 7, 5), (10, 11, 1, 0), (8, 9, 11, 10), (0, 2, 4, 6, 8, 10)])
me_cylinder_007.materials.append(mat_material_007)
me_cylinder_007.use_remesh_preserve_volume = False
me_cylinder_007.use_remesh_preserve_attributes = False
me_cylinder_007.use_mirror_vertex_groups = False
me_cylinder_007.update()
me_cube_042 = bpy.data.meshes.new('Cube.042')
me_cube_042.from_pydata([(-1.104, -0.2536, -0.1892), (-1.104, 0.2536, -0.1892), (1.104, 0.2536, -0.1892), (1.104, -0.2536, -0.1892), (-1.104, -0.2536, 0.1892), (-1.104, 0.2536, 0.1892), (1.104, 0.2536, 0.1892), (1.104, -0.2536, 0.1892)], [], [(4, 5, 1, 0), (5, 6, 2, 1), (6, 7, 3, 2), (7, 4, 0, 3), (0, 1, 2, 3), (7, 6, 5, 4)])
me_cube_042.materials.append(mat_material_002)
me_cube_042.use_remesh_preserve_volume = False
me_cube_042.use_remesh_preserve_attributes = False
me_cube_042.use_mirror_vertex_groups = False
me_cube_042.update()
me_cube_041 = bpy.data.meshes.new('Cube.041')
me_cube_041.from_pydata([(-0.5386, -1.0, -0.6455), (-0.5386, 1.0, -0.6455), (0.5386, 1.0, -0.6455), (0.5386, -1.0, -0.6455), (-0.5386, -1.0, 0.6455), (-0.5386, 1.0, 0.6455), (0.5386, 1.0, 0.6455), (0.5386, -1.0, 0.6455)], [], [(4, 5, 1, 0), (5, 6, 2, 1), (6, 7, 3, 2), (7, 4, 0, 3), (0, 1, 2, 3), (7, 6, 5, 4)])
me_cube_041.materials.append(mat_material_003)
me_cube_041.use_remesh_preserve_volume = False
me_cube_041.use_remesh_preserve_attributes = False
me_cube_041.use_mirror_vertex_groups = False
me_cube_041.update()
me_cube_040 = bpy.data.meshes.new('Cube.040')
me_cube_040.from_pydata([(-0.5386, -1.0, -0.6455), (-0.5386, 1.0, -0.6455), (0.5386, 1.0, -0.6455), (0.5386, -1.0, -0.6455), (-0.5386, -1.0, 0.6455), (-0.5386, 1.0, 0.6455), (0.5386, 1.0, 0.6455), (0.5386, -1.0, 0.6455)], [], [(4, 5, 1, 0), (5, 6, 2, 1), (6, 7, 3, 2), (7, 4, 0, 3), (0, 1, 2, 3), (7, 6, 5, 4)])
me_cube_040.materials.append(mat_material_003)
me_cube_040.use_remesh_preserve_volume = False
me_cube_040.use_remesh_preserve_attributes = False
me_cube_040.use_mirror_vertex_groups = False
me_cube_040.update()
me_cube_039 = bpy.data.meshes.new('Cube.039')
me_cube_039.from_pydata([(-0.5386, -1.0, -0.6455), (-0.5386, 1.0, -0.6455), (0.5386, 1.0, -0.6455), (0.5386, -1.0, -0.6455), (-0.5386, -1.0, 0.6455), (-0.5386, 1.0, 0.6455), (0.5386, 1.0, 0.6455), (0.5386, -1.0, 0.6455)], [], [(4, 5, 1, 0), (5, 6, 2, 1), (6, 7, 3, 2), (7, 4, 0, 3), (0, 1, 2, 3), (7, 6, 5, 4)])
me_cube_039.materials.append(mat_material_003)
me_cube_039.use_remesh_preserve_volume = False
me_cube_039.use_remesh_preserve_attributes = False
me_cube_039.use_mirror_vertex_groups = False
me_cube_039.update()
me_cube_038 = bpy.data.meshes.new('Cube.038')
me_cube_038.from_pydata([(-1.0, -1.0, -1.0), (-1.0, 1.0, -1.0), (1.0, 1.0, -1.0), (1.0, -1.0, -1.0), (-1.0, -1.0, 1.0), (-1.0, 1.0, 1.0), (1.0, 1.0, 1.0), (1.0, -1.0, 1.0)], [], [(4, 5, 1, 0), (5, 6, 2, 1), (6, 7, 3, 2), (7, 4, 0, 3), (0, 1, 2, 3), (7, 6, 5, 4)])
me_cube_038.materials.append(mat_material_001)
me_cube_038.use_remesh_preserve_volume = False
me_cube_038.use_remesh_preserve_attributes = False
me_cube_038.use_mirror_vertex_groups = False
me_cube_038.update()

# ---- curves / text
cu_beziercurve_004 = bpy.data.curves.new('BezierCurve.004', 'CURVE')
cu_beziercurve_004.dimensions = '3D'
_sp = cu_beziercurve_004.splines.new('BEZIER'); _sp.bezier_points.add(2)
_sp.bezier_points.foreach_set('co', [0.6072, -0.376, -0.4083, 0.2534, -0.3268, 0.359, -0.5025, 0.8021, 0.4977])
_sp.bezier_points.foreach_set('handle_left', [0.5744, -0.3217, -0.7712, 0.4203, -0.4391, 0.08797, -0.4545, 0.7498, 1.418])
_sp.bezier_points.foreach_set('handle_right', [0.6603, -0.4638, 0.179, 0.02251, -0.1715, 0.7339, -0.5531, 0.8572, -0.4725])
for _p, _l, _r in zip(_sp.bezier_points, ['ALIGNED', 'ALIGNED', 'ALIGNED'], ['ALIGNED', 'ALIGNED', 'ALIGNED']): _p.handle_left_type = _l; _p.handle_right_type = _r
_sp.bezier_points.foreach_set('radius', [2.096, 2.096, 2.096])
_sp.order_u = 0
_sp.order_v = 0
cu_beziercurve_004.materials.append(mat_material_009)
cu_beziercurve_004.use_path = True
cu_beziercurve_004.use_path_clamp = True
cu_beziercurve_004.bevel_resolution = 2
cu_beziercurve_004.bevel_depth = 0.05
cu_beziercurve_004.fill_mode = 'FULL'
cu_beziercurve_003 = bpy.data.curves.new('BezierCurve.003', 'CURVE')
cu_beziercurve_003.dimensions = '3D'
_sp = cu_beziercurve_003.splines.new('BEZIER'); _sp.bezier_points.add(2)
_sp.bezier_points.foreach_set('co', [0.4976, -0.1513, -0.4083, 0.04616, -0.3523, 0.1542, -0.3645, 0.4141, 0.0962])
_sp.bezier_points.foreach_set('handle_left', [0.488, -0.1224, -0.7658, 0.2199, -0.3044, 0.142, -0.9393, 0.1067, 0.1429])
_sp.bezier_points.foreach_set('handle_right', [0.5138, -0.2, 0.1948, -0.3369, -0.4578, 0.1811, -0.1541, 0.5266, 0.07908])
for _p, _l, _r in zip(_sp.bezier_points, ['ALIGNED', 'ALIGNED', 'ALIGNED'], ['ALIGNED', 'ALIGNED', 'ALIGNED']): _p.handle_left_type = _l; _p.handle_right_type = _r
_sp.bezier_points.foreach_set('radius', [2.096, 2.096, 2.096])
_sp.order_u = 0
_sp.order_v = 0
cu_beziercurve_003.materials.append(mat_material_009)
cu_beziercurve_003.use_path = True
cu_beziercurve_003.use_path_clamp = True
cu_beziercurve_003.bevel_resolution = 2
cu_beziercurve_003.bevel_depth = 0.05
cu_beziercurve_003.fill_mode = 'FULL'
cu_beziercurve_016 = bpy.data.curves.new('BezierCurve.016', 'CURVE')
cu_beziercurve_016.dimensions = '3D'
_sp = cu_beziercurve_016.splines.new('BEZIER'); _sp.bezier_points.add(1)
_sp.bezier_points.foreach_set('co', [0.1571, -0.2642, -0.3377, -0.1644, 0.2695, 0.2824])
_sp.bezier_points.foreach_set('handle_left', [0.1322, -0.2569, -0.6276, -0.03316, 0.0727, 0.3168])
_sp.bezier_points.foreach_set('handle_right', [0.1961, -0.2757, 0.1162, -0.2879, 0.4547, 0.25])
for _p, _l, _r in zip(_sp.bezier_points, ['ALIGNED', 'ALIGNED'], ['ALIGNED', 'ALIGNED']): _p.handle_left_type = _l; _p.handle_right_type = _r
_sp.bezier_points.foreach_set('radius', [2.066, 2.066])
_sp.order_u = 0
_sp.order_v = 0
cu_beziercurve_016.materials.append(mat_material_008)
cu_beziercurve_016.use_path = True
cu_beziercurve_016.use_path_clamp = True
cu_beziercurve_016.bevel_resolution = 2
cu_beziercurve_016.bevel_depth = 0.05
cu_beziercurve_016.fill_mode = 'FULL'
cu_beziercurve_000 = bpy.data.curves.new('BezierCurve.000', 'CURVE')
cu_beziercurve_000.dimensions = '3D'
_sp = cu_beziercurve_000.splines.new('BEZIER'); _sp.bezier_points.add(2)
_sp.bezier_points.foreach_set('co', [0.563, -0.2304, -0.4083, 0.04616, -0.3523, 0.1542, -0.2341, 0.7039, 0.1725])
_sp.bezier_points.foreach_set('handle_left', [0.5534, -0.2015, -0.7658, 0.2167, -0.4179, 0.2261, -0.643, 0.4058, 0.2213])
_sp.bezier_points.foreach_set('handle_right', [0.5792, -0.2791, 0.1948, -0.3037, -0.2177, 0.006593, -0.04983, 0.8382, 0.1505])
for _p, _l, _r in zip(_sp.bezier_points, ['ALIGNED', 'ALIGNED', 'ALIGNED'], ['ALIGNED', 'ALIGNED', 'ALIGNED']): _p.handle_left_type = _l; _p.handle_right_type = _r
_sp.bezier_points.foreach_set('radius', [2.096, 2.096, 2.096])
_sp.order_u = 0
_sp.order_v = 0
cu_beziercurve_000.materials.append(mat_material_009)
cu_beziercurve_000.use_path = True
cu_beziercurve_000.use_path_clamp = True
cu_beziercurve_000.bevel_resolution = 2
cu_beziercurve_000.bevel_depth = 0.05
cu_beziercurve_000.fill_mode = 'FULL'

# ---- objects
ob_cube_060 = bpy.data.objects.new('Cube.060', me_cube_060)
ob_beziercurve_005 = bpy.data.objects.new('BezierCurve.005', cu_beziercurve_004)
ob_cylinder_031 = bpy.data.objects.new('Cylinder.031', me_cylinder_031)
ob_cylinder_030 = bpy.data.objects.new('Cylinder.030', me_cylinder_030)
ob_cube_059 = bpy.data.objects.new('Cube.059', me_cube_059)
ob_cylinder_029 = bpy.data.objects.new('Cylinder.029', me_cylinder_029)
ob_cube_058 = bpy.data.objects.new('Cube.058', me_cube_058)
ob_cylinder_028 = bpy.data.objects.new('Cylinder.028', me_cylinder_026)
ob_cube_057 = bpy.data.objects.new('Cube.057', me_cube_057)
ob_cube_056 = bpy.data.objects.new('Cube.056', me_cube_056)
ob_cylinder_027 = bpy.data.objects.new('Cylinder.027', me_cylinder_028)
ob_beziercurve_004 = bpy.data.objects.new('BezierCurve.004', cu_beziercurve_003)
ob_cylinder_026 = bpy.data.objects.new('Cylinder.026', me_cylinder_027)
ob_cylinder_025 = bpy.data.objects.new('Cylinder.025', me_cylinder_025)
ob_cylinder_024 = bpy.data.objects.new('Cylinder.024', me_cylinder_024)
ob_cylinder_023 = bpy.data.objects.new('Cylinder.023', me_cylinder_015)
ob_cube_055 = bpy.data.objects.new('Cube.055', me_cube_055)
ob_cylinder_016 = bpy.data.objects.new('Cylinder.016', me_cylinder_023)
ob_cube_054 = bpy.data.objects.new('Cube.054', me_cube_054)
ob_cube_045 = bpy.data.objects.new('Cube.045', me_cube_045)
ob_cube_044 = bpy.data.objects.new('Cube.044', me_cube_044)
ob_cylinder_014 = bpy.data.objects.new('Cylinder.014', me_cylinder_016)
ob_cylinder_013 = bpy.data.objects.new('Cylinder.013', me_cylinder_013)
ob_cylinder_012 = bpy.data.objects.new('Cylinder.012', me_cylinder_012)
ob_cube_043 = bpy.data.objects.new('Cube.043', me_cube_043)
ob_cylinder_011 = bpy.data.objects.new('Cylinder.011', me_cylinder_011)
ob_cylinder_010 = bpy.data.objects.new('Cylinder.010', me_cylinder_010)
ob_cylinder_009 = bpy.data.objects.new('Cylinder.009', me_cylinder_007)
ob_cube_042 = bpy.data.objects.new('Cube.042', me_cube_042)
ob_cube_041 = bpy.data.objects.new('Cube.041', me_cube_041)
ob_cube_040 = bpy.data.objects.new('Cube.040', me_cube_040)
ob_cube_039 = bpy.data.objects.new('Cube.039', me_cube_039)
ob_point = bpy.data.objects.new('Point', light_point)
ob_cube_038 = bpy.data.objects.new('Cube.038', me_cube_038)
ob_lamp_001 = bpy.data.objects.new('Lamp.001', light_lamp_001)
ob_sun = bpy.data.objects.new('Sun', light_sun)
ob_lamp = bpy.data.objects.new('Lamp', light_lamp)
ob_camera = bpy.data.objects.new('Camera', cam_camera)
ob_beziercurve_002 = bpy.data.objects.new('BezierCurve.002', cu_beziercurve_016)
ob_beziercurve_000 = bpy.data.objects.new('BezierCurve.000', cu_beziercurve_000)

# ---- transforms, parenting, visibility, modifiers, constraints
ob_cube_060.location = (-1.984, -0.4865, 1.717)
ob_cube_060.rotation_euler = (0.0, -0.0, 0.4363)
ob_cube_060.scale = (0.3459, 0.3459, 0.3459)
ob_cube_060.lineart.crease_threshold = 0.0
_m = ob_cube_060.modifiers.new('Bevel', 'BEVEL')
_m.limit_method = 'NONE'
_m.spread = 0.0
ob_beziercurve_005.location = (-0.5502, 0.167, 1.237)
ob_beziercurve_005.rotation_euler = (0.0, -0.0, -4.835)
ob_beziercurve_005.scale = (0.9842, 0.9842, 0.9842)
ob_beziercurve_005.lineart.crease_threshold = 0.0
ob_cylinder_031.location = (-0.1153, 0.6939, 0.829)
ob_cylinder_031.rotation_euler = (0.0, -0.0, 1.571)
ob_cylinder_031.scale = (0.1764, 0.1764, 0.1764)
ob_cylinder_031.lineart.crease_threshold = 0.0
_m = ob_cylinder_031.modifiers.new('Bevel', 'BEVEL')
_m.limit_method = 'NONE'
_m.spread = 0.0
ob_cylinder_030.location = (-0.1153, 0.6939, 0.3407)
ob_cylinder_030.rotation_euler = (0.0, -0.0, 1.571)
ob_cylinder_030.scale = (0.2317, 0.2317, 0.2317)
ob_cylinder_030.lineart.crease_threshold = 0.0
_m = ob_cylinder_030.modifiers.new('Bevel', 'BEVEL')
_m.limit_method = 'NONE'
_m.spread = 0.0
ob_cube_059.location = (-0.2562, -2.244, -0.1871)
ob_cube_059.rotation_euler = (0.0, -0.0, 1.047)
ob_cube_059.scale = (0.09118, 0.09118, 0.1277)
ob_cube_059.lineart.crease_threshold = 0.0
_m = ob_cube_059.modifiers.new('Bevel', 'BEVEL')
_m.limit_method = 'NONE'
_m.spread = 0.0
ob_cylinder_029.location = (-1.39, -0.2244, 1.532)
ob_cylinder_029.rotation_euler = (0.0, 0.0, 1.606)
ob_cylinder_029.scale = (0.2261, 0.2261, 0.2261)
ob_cylinder_029.lineart.crease_threshold = 0.0
_m = ob_cylinder_029.modifiers.new('Bevel', 'BEVEL')
_m.width = 0.05
_m.width_pct = 0.05
_m.limit_method = 'NONE'
_m.spread = 0.0
ob_cube_058.location = (-1.144, 0.6595, 1.015)
ob_cube_058.rotation_euler = (0.0, -0.0, 1.047)
ob_cube_058.scale = (0.1423, 0.1423, 0.1993)
ob_cube_058.lineart.crease_threshold = 0.0
_m = ob_cube_058.modifiers.new('Bevel', 'BEVEL')
_m.limit_method = 'NONE'
_m.spread = 0.0
ob_cylinder_028.location = (-0.8759, 0.5115, 1.079)
ob_cylinder_028.rotation_euler = (0.0, -0.0, -1.571)
ob_cylinder_028.scale = (0.225, 0.225, 0.225)
ob_cylinder_028.lineart.crease_threshold = 0.0
_m = ob_cylinder_028.modifiers.new('Bevel', 'BEVEL')
_m.limit_method = 'NONE'
_m.spread = 0.0
ob_cube_057.location = (-1.131, -0.6162, 1.731)
ob_cube_057.rotation_euler = (0.0, 0.0, -2.705)
ob_cube_057.scale = (0.1366, 0.1366, 0.1913)
ob_cube_057.lineart.crease_threshold = 0.0
_m = ob_cube_057.modifiers.new('Bevel', 'BEVEL')
_m.limit_method = 'NONE'
_m.spread = 0.0
_m = ob_cube_057.modifiers.new('Array', 'ARRAY')
_m.count = 5
_m.constant_offset_displace = (0.0, 0.0, 0.0)
_m.relative_offset_displace = (1.8, 0.0, 0.0)
ob_cube_056.location = (-0.9749, -0.9543, 1.731)
ob_cube_056.rotation_euler = (0.0, 0.0, -2.705)
ob_cube_056.scale = (0.1366, 0.1366, 0.1913)
ob_cube_056.lineart.crease_threshold = 0.0
_m = ob_cube_056.modifiers.new('Bevel', 'BEVEL')
_m.limit_method = 'NONE'
_m.spread = 0.0
_m = ob_cube_056.modifiers.new('Array', 'ARRAY')
_m.count = 5
_m.constant_offset_displace = (0.0, 0.0, 0.0)
_m.relative_offset_displace = (1.8, 0.0, 0.0)
ob_cylinder_027.location = (-1.073, -1.094, 1.331)
ob_cylinder_027.rotation_euler = (4.712, 0.0, 3.543)
ob_cylinder_027.scale = (0.2769, 0.2769, 0.2769)
ob_cylinder_027.lineart.crease_threshold = 0.0
_m = ob_cylinder_027.modifiers.new('Bevel', 'BEVEL')
_m.width = 0.05
_m.width_pct = 0.05
_m.limit_method = 'NONE'
_m.spread = 0.0
ob_beziercurve_004.location = (-0.465, -0.9003, 1.193)
ob_beziercurve_004.rotation_euler = (0.0, -0.0, -4.835)
ob_beziercurve_004.scale = (1.184, 1.184, 1.184)
ob_beziercurve_004.lineart.crease_threshold = 0.0
ob_cylinder_026.location = (-0.2167, -0.3474, 0.2884)
ob_cylinder_026.rotation_euler = (0.0, -0.0, -1.571)
ob_cylinder_026.scale = (0.3284, 0.3284, 0.3284)
ob_cylinder_026.lineart.crease_threshold = 0.0
_m = ob_cylinder_026.modifiers.new('Bevel', 'BEVEL')
_m.limit_method = 'NONE'
_m.spread = 0.0
ob_cylinder_025.location = (-0.2167, -0.3474, 0.1339)
ob_cylinder_025.rotation_euler = (0.0, -0.0, -1.571)
ob_cylinder_025.scale = (0.3949, 0.3949, 0.3949)
ob_cylinder_025.lineart.crease_threshold = 0.0
_m = ob_cylinder_025.modifiers.new('Bevel', 'BEVEL')
_m.limit_method = 'NONE'
_m.spread = 0.0
ob_cylinder_024.location = (-2.168, -1.419, 1.331)
ob_cylinder_024.rotation_euler = (1.571, -0.0, -1.134)
ob_cylinder_024.scale = (0.06745, 0.06745, 0.06745)
ob_cylinder_024.lineart.crease_threshold = 0.0
_m = ob_cylinder_024.modifiers.new('Bevel', 'BEVEL')
_m.limit_method = 'NONE'
_m.spread = 0.0
_m = ob_cylinder_024.modifiers.new('Array', 'ARRAY')
_m.constant_offset_displace = (0.0, 0.0, 0.0)
_m.relative_offset_displace = (-2.6, -3.6, 0.0)
ob_cylinder_023.location = (-2.514, -0.691, 1.333)
ob_cylinder_023.rotation_euler = (1.571, -0.0, -1.134)
ob_cylinder_023.scale = (0.06745, 0.06745, 0.06745)
ob_cylinder_023.lineart.crease_threshold = 0.0
_m = ob_cylinder_023.modifiers.new('Bevel', 'BEVEL')
_m.limit_method = 'NONE'
_m.spread = 0.0
_m = ob_cylinder_023.modifiers.new('Array', 'ARRAY')
_m.count = 3
_m.constant_offset_displace = (0.0, 0.0, 0.0)
_m.relative_offset_displace = (1.3, -1.8, 0.0)
ob_cube_055.location = (-1.998, -0.03016, 1.391)
ob_cube_055.rotation_euler = (0.0, -0.0, -2.705)
ob_cube_055.scale = (0.5347, 0.5347, 0.5347)
ob_cube_055.lineart.crease_threshold = 0.0
_m = ob_cube_055.modifiers.new('Bevel', 'BEVEL')
_m.limit_method = 'NONE'
_m.spread = 0.0
_m = ob_cube_055.modifiers.new('Array', 'ARRAY')
_m.count = 6
_m.constant_offset_displace = (0.0, 0.0, 0.0)
_m.relative_offset_displace = (0.0, 0.0, -1.4)
ob_cylinder_016.location = (-1.031, -2.43, 0.6487)
ob_cylinder_016.rotation_euler = (1.571, -0.0, 0.4363)
ob_cylinder_016.scale = (0.03952, 0.03952, 0.03952)
ob_cylinder_016.lineart.crease_threshold = 0.0
_m = ob_cylinder_016.modifiers.new('Bevel', 'BEVEL')
_m.limit_method = 'NONE'
_m.spread = 0.0
_m = ob_cylinder_016.modifiers.new('Array', 'ARRAY')
_m.count = 3
_m.constant_offset_displace = (0.0, 0.0, 0.0)
_m.relative_offset_displace = (1.3, -1.8, 0.0)
ob_cube_054.location = (-1.668, -0.7359, 0.6598)
ob_cube_054.rotation_euler = (0.0, -0.0, -1.134)
ob_cube_054.scale = (0.78, 0.78, 1.093)
ob_cube_054.lineart.crease_threshold = 0.0
_m = ob_cube_054.modifiers.new('Bevel', 'BEVEL')
_m.limit_method = 'NONE'
_m.spread = 0.0
ob_cube_045.location = (-0.3005, -1.144, -0.1887)
ob_cube_045.rotation_euler = (0.0, 0.0, -1.693)
ob_cube_045.scale = (0.2078, 0.2078, 0.2078)
ob_cube_045.lineart.crease_threshold = 0.0
_m = ob_cube_045.modifiers.new('Bevel', 'BEVEL')
_m.limit_method = 'NONE'
_m.spread = 0.0
ob_cube_044.location = (0.01891, -1.756, 0.2504)
ob_cube_044.rotation_euler = (0.0, 0.0, 4.197)
ob_cube_044.scale = (0.08241, 0.08241, 0.03376)
ob_cube_044.lineart.crease_threshold = 0.0
_m = ob_cube_044.modifiers.new('Bevel', 'BEVEL')
_m.limit_method = 'NONE'
_m.spread = 0.0
_m = ob_cube_044.modifiers.new('Array', 'ARRAY')
_m.constant_offset_displace = (0.0, 0.0, 0.0)
_m.relative_offset_displace = (0.0, 0.0, -1.6)
ob_cylinder_014.location = (-0.6773, -2.208, 0.6746)
ob_cylinder_014.rotation_euler = (4.712, 0.0, 3.543)
ob_cylinder_014.scale = (0.1247, 0.1247, 0.1247)
ob_cylinder_014.lineart.crease_threshold = 0.0
_m = ob_cylinder_014.modifiers.new('Bevel', 'BEVEL')
_m.width = 0.05
_m.width_pct = 0.05
_m.limit_method = 'NONE'
_m.spread = 0.0
ob_cylinder_013.location = (-0.7532, -1.552, 0.66)
ob_cylinder_013.rotation_euler = (4.712, -0.0, -1.169)
ob_cylinder_013.scale = (0.142, 0.142, 0.142)
ob_cylinder_013.lineart.crease_threshold = 0.0
_m = ob_cylinder_013.modifiers.new('Bevel', 'BEVEL')
_m.width = 0.05
_m.width_pct = 0.05
_m.limit_method = 'NONE'
_m.spread = 0.0
ob_cylinder_012.location = (-0.3293, -1.378, 0.05572)
ob_cylinder_012.rotation_euler = (0.0, 0.0, -1.693)
ob_cylinder_012.scale = (0.1492, 0.1492, 0.1492)
ob_cylinder_012.lineart.crease_threshold = 0.0
_m = ob_cylinder_012.modifiers.new('Bevel', 'BEVEL')
_m.limit_method = 'NONE'
_m.spread = 0.0
ob_cube_043.location = (-0.04797, -1.259, -0.1683)
ob_cube_043.rotation_euler = (0.0, 0.0, 3.543)
ob_cube_043.scale = (0.07678, 0.07678, 0.1076)
ob_cube_043.lineart.crease_threshold = 0.0
_m = ob_cube_043.modifiers.new('Bevel', 'BEVEL')
_m.limit_method = 'NONE'
_m.spread = 0.0
ob_cylinder_011.location = (-0.1144, -1.993, 0.2831)
ob_cylinder_011.rotation_euler = (0.0, -0.0, -3.264)
ob_cylinder_011.scale = (0.07231, 0.07231, 0.07231)
ob_cylinder_011.lineart.crease_threshold = 0.0
_m = ob_cylinder_011.modifiers.new('Bevel', 'BEVEL')
_m.limit_method = 'NONE'
_m.spread = 0.0
ob_cylinder_010.location = (-0.1144, -1.993, -0.03642)
ob_cylinder_010.rotation_euler = (0.0, 0.0, -1.693)
ob_cylinder_010.scale = (0.3, 0.3, 0.3)
ob_cylinder_010.lineart.crease_threshold = 0.0
_m = ob_cylinder_010.modifiers.new('Bevel', 'BEVEL')
_m.width = 0.05
_m.width_pct = 0.05
_m.limit_method = 'NONE'
_m.spread = 0.0
ob_cylinder_009.location = (-0.3293, -1.378, -0.04975)
ob_cylinder_009.rotation_euler = (0.0, 0.0, -1.693)
ob_cylinder_009.scale = (0.1939, 0.1939, 0.1939)
ob_cylinder_009.lineart.crease_threshold = 0.0
_m = ob_cylinder_009.modifiers.new('Bevel', 'BEVEL')
_m.limit_method = 'NONE'
_m.spread = 0.0
ob_cube_042.location = (-1.418, -2.107, 0.7398)
ob_cube_042.rotation_euler = (0.0, -0.0, -1.169)
ob_cube_042.scale = (0.3373, 0.3373, 0.3373)
ob_cube_042.lineart.crease_threshold = 0.0
_m = ob_cube_042.modifiers.new('Bevel', 'BEVEL')
_m.limit_method = 'NONE'
_m.spread = 0.0
_m = ob_cube_042.modifiers.new('Array', 'ARRAY')
_m.count = 6
_m.constant_offset_displace = (0.0, 0.0, 0.0)
_m.relative_offset_displace = (0.0, 0.0, -1.4)
ob_cube_041.location = (-1.109, -2.249, 0.904)
ob_cube_041.rotation_euler = (0.0, 0.0, -2.738)
ob_cube_041.scale = (0.1366, 0.1366, 0.1913)
ob_cube_041.lineart.crease_threshold = 0.0
_m = ob_cube_041.modifiers.new('Bevel', 'BEVEL')
_m.limit_method = 'NONE'
_m.spread = 0.0
_m = ob_cube_041.modifiers.new('Array', 'ARRAY')
_m.constant_offset_displace = (0.0, 0.0, 0.0)
_m.relative_offset_displace = (0.0, -1.8, 0.0)
ob_cube_040.location = (-0.8859, -2.155, 0.904)
ob_cube_040.rotation_euler = (0.0, 0.0, -2.738)
ob_cube_040.scale = (0.1366, 0.1366, 0.1913)
ob_cube_040.lineart.crease_threshold = 0.0
_m = ob_cube_040.modifiers.new('Bevel', 'BEVEL')
_m.limit_method = 'NONE'
_m.spread = 0.0
_m = ob_cube_040.modifiers.new('Array', 'ARRAY')
_m.constant_offset_displace = (0.0, 0.0, 0.0)
_m.relative_offset_displace = (0.0, -1.8, 0.0)
ob_cube_039.location = (-0.6629, -2.062, 0.904)
ob_cube_039.rotation_euler = (0.0, 0.0, -2.738)
ob_cube_039.scale = (0.1366, 0.1366, 0.1913)
ob_cube_039.lineart.crease_threshold = 0.0
_m = ob_cube_039.modifiers.new('Bevel', 'BEVEL')
_m.limit_method = 'NONE'
_m.spread = 0.0
_m = ob_cube_039.modifiers.new('Array', 'ARRAY')
_m.constant_offset_displace = (0.0, 0.0, 0.0)
_m.relative_offset_displace = (5.96e-08, -1.8, 0.0)
ob_point.location = (-2.753, -3.874, 0.2527)
ob_point.lineart.crease_threshold = 0.0
ob_cube_038.location = (-0.9936, -1.931, 0.2838)
ob_cube_038.rotation_euler = (0.0, 0.0, -2.74)
ob_cube_038.scale = (0.4678, 0.4678, 0.6553)
ob_cube_038.lineart.crease_threshold = 0.0
_m = ob_cube_038.modifiers.new('Bevel', 'BEVEL')
_m.limit_method = 'NONE'
_m.spread = 0.0
ob_lamp_001.location = (1.432, 2.904, 4.564)
ob_lamp_001.rotation_euler = (0.6503, 0.05522, 1.866)
ob_lamp_001.lock_rotations_4d = False
ob_lamp_001.empty_display_type = 'ARROWS'
ob_lamp_001.color = (0.0, 0.0, 0.0, 0.0)
ob_lamp_001.lineart.crease_threshold = 0.0
ob_sun.location = (0.7973, 7.599, 4.7)
ob_sun.rotation_euler = (-0.4189, -0.1396, 0.2094)
ob_sun.lineart.crease_threshold = 0.0
ob_lamp.location = (4.529, -2.141, 1.311)
ob_lamp.rotation_euler = (0.6503, 0.05522, 1.866)
ob_lamp.lock_rotations_4d = False
ob_lamp.empty_display_type = 'ARROWS'
ob_lamp.color = (0.0, 0.0, 0.0, 0.0)
ob_lamp.lineart.crease_threshold = 0.0
ob_camera.location = (-10.0, -10.0, 8.2)
ob_camera.rotation_euler = (1.047, 0.0, -0.7854)
ob_camera.lock_rotations_4d = False
ob_camera.empty_display_type = 'ARROWS'
ob_camera.color = (0.0, 0.0, 0.0, 0.0)
ob_camera.display_type = 'WIRE'
ob_camera.lineart.crease_threshold = 0.0
ob_beziercurve_002.location = (-0.4978, -1.447, 0.4847)
ob_beziercurve_002.rotation_euler = (0.0, -0.0, -4.835)
ob_beziercurve_002.scale = (0.5997, 0.5997, 0.5997)
ob_beziercurve_002.lineart.crease_threshold = 0.0
ob_beziercurve_000.location = (-0.2649, -2.256, 0.5906)
ob_beziercurve_000.rotation_euler = (0.0, -0.0, -4.835)
ob_beziercurve_000.scale = (0.5036, 0.5036, 0.5036)
ob_beziercurve_000.lineart.crease_threshold = 0.0

# ---- collection membership
col_collection_1.objects.link(ob_cube_060)
col_collection_1.objects.link(ob_beziercurve_005)
col_collection_1.objects.link(ob_cylinder_031)
col_collection_1.objects.link(ob_cylinder_030)
col_collection_1.objects.link(ob_cube_059)
col_collection_1.objects.link(ob_cylinder_029)
col_collection_1.objects.link(ob_cube_058)
col_collection_1.objects.link(ob_cylinder_028)
col_collection_1.objects.link(ob_cube_057)
col_collection_1.objects.link(ob_cube_056)
col_collection_1.objects.link(ob_cylinder_027)
col_collection_1.objects.link(ob_beziercurve_004)
col_collection_1.objects.link(ob_cylinder_026)
col_collection_1.objects.link(ob_cylinder_025)
col_collection_1.objects.link(ob_cylinder_024)
col_collection_1.objects.link(ob_cylinder_023)
col_collection_1.objects.link(ob_cube_055)
col_collection_1.objects.link(ob_cylinder_016)
col_collection_1.objects.link(ob_cube_054)
col_collection_1.objects.link(ob_cube_045)
col_collection_1.objects.link(ob_cube_044)
col_collection_1.objects.link(ob_cylinder_014)
col_collection_1.objects.link(ob_cylinder_013)
col_collection_1.objects.link(ob_cylinder_012)
col_collection_1.objects.link(ob_cube_043)
col_collection_1.objects.link(ob_cylinder_011)
col_collection_1.objects.link(ob_cylinder_010)
col_collection_1.objects.link(ob_cylinder_009)
col_collection_1.objects.link(ob_cube_042)
col_collection_1.objects.link(ob_cube_041)
col_collection_1.objects.link(ob_cube_040)
col_collection_1.objects.link(ob_cube_039)
col_collection_1.objects.link(ob_point)
col_collection_1.objects.link(ob_cube_038)
col_collection_1.objects.link(ob_lamp_001)
col_collection_1.objects.link(ob_sun)
col_collection_1.objects.link(ob_lamp)
col_collection_1.objects.link(ob_camera)
col_collection_1.objects.link(ob_beziercurve_002)
col_collection_1.objects.link(ob_beziercurve_000)

# ---- scene / render settings (as saved in the file)
scene.camera = ob_camera
scene.frame_start = 1; scene.frame_end = 250; scene.frame_set(1)
scene.render.engine = 'BLENDER_EEVEE_NEXT'
scene.render.image_settings.compression = 90
scene.render.resolution_y = 1920
scene.render.resolution_percentage = 50
scene.render.dither_intensity = 0.0
scene.render.film_transparent = True
scene.render.bake_margin = 2
scene.render.bake_bias = 0.0
scene.cycles.use_denoising = False
scene.cycles.samples = 10
scene.cycles.sampling_pattern = 'TABULATED_SOBOL'
scene.cycles.light_sampling_threshold = 0.0
scene.cycles.use_adaptive_sampling = False
scene.cycles.use_light_tree = False
scene.cycles.blur_glossy = 0.0
scene.cycles.volume_bounces = 1
scene.cycles.pixel_filter_type = 'GAUSSIAN'
scene.cycles.sample_clamp_indirect = 0.0
scene.view_settings.view_transform = 'Standard'
bpy.context.view_layer.update()
